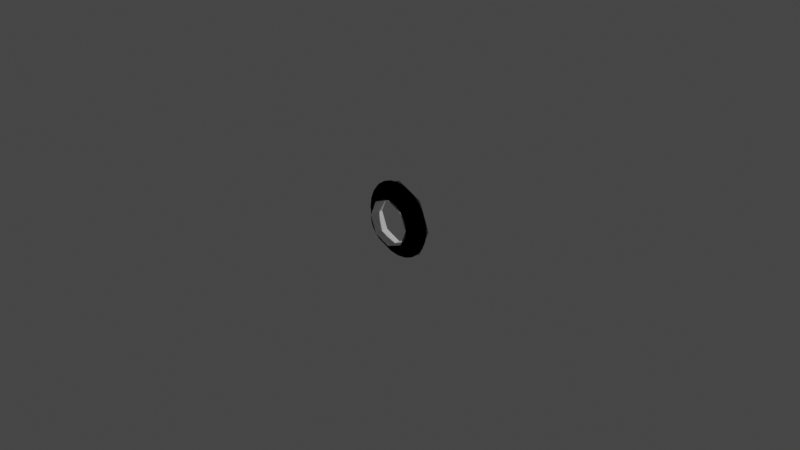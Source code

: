 # Source: dockingPort.blend  (saved by Blender 3.1.7; exported with 4.5.12 LTS)
import bpy
from mathutils import Matrix  # noqa: F401  (used for matrix-valued properties, if any)

bpy.ops.wm.read_factory_settings(use_empty=True)
scene = bpy.context.scene
scene.name = 'Scene'

# ---- collections
col_collection = bpy.data.collections.new('Collection'); scene.collection.children.link(col_collection)

# ---- materials (node trees are filled in below, after node groups)
mat_material_003 = bpy.data.materials.new('Material.003')
mat_material_003.use_transparent_shadow = False

# ---- node groups
ng_color4 = bpy.data.node_groups.new('Color4', 'ShaderNodeTree')
_s = ng_color4.interface.new_socket(name='Color', in_out='OUTPUT', socket_type='NodeSocketColor')
_s = ng_color4.interface.new_socket(name='Alpha', in_out='OUTPUT', socket_type='NodeSocketFloat')
_s = ng_color4.interface.new_socket(name='Color', in_out='INPUT', socket_type='NodeSocketColor')
_s = ng_color4.interface.new_socket(name='Alpha', in_out='INPUT', socket_type='NodeSocketFloat')
_s.min_value = 1.0
_N = ng_color4.nodes; _L = ng_color4.links
n0 = _N.new('NodeGroupInput'); n0.name = 'Group Input'; n0.location = (-403, 18)
n1 = _N.new('NodeGroupOutput'); n1.name = 'Group Output'; n1.location = (154, 24)
_L.new(n0.outputs[1], n1.inputs[1])
_L.new(n0.outputs[0], n1.inputs[0])
n1.is_active_output = True
ng_maincolor = bpy.data.node_groups.new('MainColor', 'ShaderNodeTree')
_s = ng_maincolor.interface.new_socket(name='Color', in_out='OUTPUT', socket_type='NodeSocketColor')
_s = ng_maincolor.interface.new_socket(name='Alpha', in_out='OUTPUT', socket_type='NodeSocketFloat')
_s = ng_maincolor.interface.new_socket(name='VColor', in_out='INPUT', socket_type='NodeSocketColor')
_s = ng_maincolor.interface.new_socket(name='VAlpha', in_out='INPUT', socket_type='NodeSocketFloat')
_s.min_value = 1e+04
_s = ng_maincolor.interface.new_socket(name='CColor', in_out='INPUT', socket_type='NodeSocketColor')
_s = ng_maincolor.interface.new_socket(name='CAlpha', in_out='INPUT', socket_type='NodeSocketFloat')
_s.min_value = 1.0
_s = ng_maincolor.interface.new_socket(name='TColor', in_out='INPUT', socket_type='NodeSocketColor')
_s = ng_maincolor.interface.new_socket(name='TAlpha', in_out='INPUT', socket_type='NodeSocketFloat')
_s.min_value = 1.0
_N = ng_maincolor.nodes; _L = ng_maincolor.links
n0 = _N.new('NodeGroupInput'); n0.name = 'Group Input'; n0.location = (-284, 35)
n1 = _N.new('NodeGroupOutput'); n1.name = 'Group Output'; n1.location = (332, -19)
n2 = _N.new('ShaderNodeMix'); n2.name = 'VC*CC*TC'; n2.location = (127, -33)
n2.label = 'VC*CC*TC'
n2.hide = True
n2.data_type = 'RGBA'
n2.blend_type = 'MULTIPLY'
n2.inputs[0].default_value = 1.0
n3 = _N.new('ShaderNodeMix'); n3.name = 'VC*CC'; n3.location = (-44, 33)
n3.label = 'VC*CC'
n3.hide = True
n3.data_type = 'RGBA'
n3.blend_type = 'MULTIPLY'
n3.inputs[0].default_value = 1.0
n4 = _N.new('ShaderNodeMath'); n4.name = 'VA*CA'; n4.location = (-59, -19)
n4.label = 'VA*CA'
n4.hide = True
n4.operation = 'MULTIPLY'
n4.inputs[2].default_value = 0.0
n5 = _N.new('ShaderNodeMath'); n5.name = 'VA*CA*TA'; n5.location = (130, -79)
n5.label = 'VA*CA*TA'
n5.hide = True
n5.operation = 'MULTIPLY'
n5.inputs[2].default_value = 0.0
_L.new(n0.outputs[2], n3.inputs[7])
_L.new(n0.outputs[4], n2.inputs[7])
_L.new(n2.outputs[2], n1.inputs[0])
_L.new(n3.outputs[2], n2.inputs[6])
_L.new(n0.outputs[0], n3.inputs[6])
_L.new(n0.outputs[1], n4.inputs[0])
_L.new(n0.outputs[3], n4.inputs[1])
_L.new(n4.outputs[0], n5.inputs[0])
_L.new(n0.outputs[5], n5.inputs[1])
_L.new(n5.outputs[0], n1.inputs[1])
n1.is_active_output = True
ng_standardshader = bpy.data.node_groups.new('StandardShader', 'ShaderNodeTree')
_s = ng_standardshader.interface.new_socket(name='BSDF', in_out='OUTPUT', socket_type='NodeSocketShader')
_s = ng_standardshader.interface.new_socket(name='BaseColor', in_out='INPUT', socket_type='NodeSocketColor')
_s = ng_standardshader.interface.new_socket(name='Shininess', in_out='INPUT', socket_type='NodeSocketFloat')
_s.min_value = 1e+04
_s = ng_standardshader.interface.new_socket(name='Gloss', in_out='INPUT', socket_type='NodeSocketFloat')
_s.min_value = 1e+04
_s = ng_standardshader.interface.new_socket(name='Emission', in_out='INPUT', socket_type='NodeSocketColor')
_s = ng_standardshader.interface.new_socket(name='Emission Strength', in_out='INPUT', socket_type='NodeSocketFloat')
_s.min_value = 1e+06
_s = ng_standardshader.interface.new_socket(name='Alpha', in_out='INPUT', socket_type='NodeSocketFloat')
_s.min_value = 1.0
_s = ng_standardshader.interface.new_socket(name='NormalColor', in_out='INPUT', socket_type='NodeSocketColor')
_N = ng_standardshader.nodes; _L = ng_standardshader.links
n0 = _N.new('NodeGroupOutput'); n0.name = 'Group Output'; n0.location = (555, 248)
n1 = _N.new('NodeGroupInput'); n1.name = 'Group Input'; n1.location = (-444, 74)
n2 = _N.new('ShaderNodeNormalMap'); n2.name = 'Normal Map'; n2.location = (-96, -256)
n2.hide = True
n3 = _N.new('ShaderNodeMath'); n3.name = 'Roughness'; n3.location = (-4, -2)
n3.label = 'Roughness'
n3.hide = True
n3.operation = 'SQRT'
n3.inputs[2].default_value = 0.0
n4 = _N.new('ShaderNodeMath'); n4.name = 'SpecularConv'; n4.location = (-120, 39)
n4.label = 'SpecularConv'
n4.hide = True
n4.operation = 'SQRT'
n4.inputs[2].default_value = 0.0
n5 = _N.new('ShaderNodeMath'); n5.name = 'Gloss2Rough'; n5.location = (-176, -1)
n5.label = 'Gloss2Rough'
n5.hide = True
n5.operation = 'SUBTRACT'
n5.inputs[0].default_value = 1.0
n5.inputs[2].default_value = 0.0
n6 = _N.new('ShaderNodeBsdfPrincipled'); n6.name = 'Principled BSDF'; n6.location = (226, 256)
n6.distribution = 'GGX'
n6.subsurface_method = 'BURLEY'
n6.inputs[3].default_value = 1.45
_L.new(n6.outputs[0], n0.inputs[0])
_L.new(n4.outputs[0], n6.inputs[13])
_L.new(n1.outputs[3], n6.inputs[27])
_L.new(n3.outputs[0], n6.inputs[2])
_L.new(n1.outputs[0], n6.inputs[0])
_L.new(n1.outputs[1], n4.inputs[0])
_L.new(n1.outputs[6], n2.inputs[1])
_L.new(n5.outputs[0], n3.inputs[0])
_L.new(n1.outputs[2], n5.inputs[1])
_L.new(n2.outputs[0], n6.inputs[5])
_L.new(n1.outputs[5], n6.inputs[4])
_L.new(n1.outputs[4], n6.inputs[28])
n0.is_active_output = True

# ---- material node trees
mat_material_003.use_nodes = True; mat_material_003.node_tree.nodes.clear()
_N = mat_material_003.node_tree.nodes; _L = mat_material_003.node_tree.links
n0 = _N.new('ShaderNodeTexImage'); n0.name = '_MainTex'; n0.location = (-131, -187)
n0.label = '_MainTex'
n0.hide = True
n1 = _N.new('ShaderNodeUVMap'); n1.name = 'UV Map'; n1.location = (-345, -213)
n2 = _N.new('ShaderNodeGroup'); n2.name = '_Color'; n2.location = (-34, -148)
n2.label = '_Color'
n2.hide = True
n2.node_tree = ng_color4
n2.inputs[0].default_value = (1.0, 1.0, 1.0, 1.0)
n2.inputs[1].default_value = 1.0
n3 = _N.new('ShaderNodeVertexColor'); n3.name = 'Vertex Color'; n3.location = (-31, -96)
n3.hide = True
n4 = _N.new('ShaderNodeOutputMaterial'); n4.name = 'Material Output'; n4.location = (765, 26)
n5 = _N.new('ShaderNodeGroup'); n5.name = 'Group'; n5.location = (157, 9)
n5.node_tree = ng_maincolor
n6 = _N.new('ShaderNodeGroup'); n6.name = 'StandardShader'; n6.location = (542, -4)
n6.node_tree = ng_standardshader
n6.inputs[1].default_value = 0.0
n6.inputs[2].default_value = 0.0
n6.inputs[3].default_value = (0.0, 0.0, 0.0, 1.0)
n6.inputs[4].default_value = 1.0
n6.inputs[6].default_value = (0.5, 0.5, 1.0, 1.0)
n7 = _N.new('ShaderNodeValue'); n7.name = '_Opacity'; n7.location = (327, -167)
n7.label = '_Opacity'
n7.hide = True
n7.outputs[0].default_value = 1.0
_L.new(n1.outputs[0], n0.inputs[0])
_L.new(n6.outputs[0], n4.inputs[0])
_L.new(n2.outputs[0], n5.inputs[2])
_L.new(n2.outputs[1], n5.inputs[3])
_L.new(n0.outputs[0], n5.inputs[4])
_L.new(n0.outputs[1], n5.inputs[5])
_L.new(n5.outputs[0], n6.inputs[0])
_L.new(n3.outputs[1], n5.inputs[1])
_L.new(n3.outputs[0], n5.inputs[0])
_L.new(n7.outputs[0], n6.inputs[5])
n4.is_active_output = True

# ---- world
world_world = bpy.data.worlds.new('World'); scene.world = world_world
world_world.use_nodes = True; world_world.node_tree.nodes.clear()
_N = world_world.node_tree.nodes; _L = world_world.node_tree.links
n0 = _N.new('ShaderNodeOutputWorld'); n0.name = 'World Output'; n0.location = (300, 300)
n1 = _N.new('ShaderNodeBackground'); n1.name = 'Background'; n1.location = (10, 300)
n1.inputs[0].default_value = (0.05088, 0.05088, 0.05088, 1.0)
_L.new(n1.outputs[0], n0.inputs[0])
n0.is_active_output = True
world_world.color = (0.05088, 0.05088, 0.05088)
world_world.use_sun_shadow = False
world_world.sun_shadow_jitter_overblur = 0.0

# ---- cameras
cam_camera = bpy.data.cameras.new('Camera')
cam_camera.clip_end = 100.0
cam_camera.ortho_scale = 7.314

# ---- lights
light_light = bpy.data.lights.new('Light', 'POINT')
light_light.transmission_factor = 0.0
light_light.energy = 1000.0
light_light.shadow_soft_size = 0.1
light_light.shadow_maximum_resolution = 0.006
light_light.use_absolute_resolution = True

# ---- meshes
me_circle = bpy.data.meshes.new('Circle')
me_circle.from_pydata([(2.62e-09, 0.2601, 0.1533), (-0.06732, 0.2512, 0.1533), (-0.13, 0.2252, 0.1533), (-0.1839, 0.1839, 0.1533), (-0.2252, 0.13, 0.1533), (-0.2512, 0.06732, 0.1533), (-0.2601, -1.032e-08, 0.1533), (-0.2512, -0.06732, 0.1533), (-0.2252, -0.13, 0.1533), (-0.1839, -0.1839, 0.1533), (-0.13, -0.2252, 0.1533), (-0.06732, -0.2512, 0.1533), (2.536e-08, -0.2601, 0.1533), (0.06732, -0.2512, 0.1533), (0.13, -0.2252, 0.1533), (0.1839, -0.1839, 0.1533), (0.2252, -0.13, 0.1533), (0.2512, -0.06732, 0.1533), (0.2601, 4.15e-09, 0.1533), (0.2512, 0.06732, 0.1533), (0.2252, 0.13, 0.1533), (0.1839, 0.1839, 0.1533), (0.13, 0.2252, 0.1533), (0.06732, 0.2512, 0.1533), (0.06732, 0.2512, 0.02), (0.13, 0.2252, 0.02), (0.1839, 0.1839, 0.02), (0.2252, 0.13, 0.02), (0.2512, 0.06732, 0.02), (0.2601, 1.422e-08, 0.02), (0.2512, -0.06732, 0.02), (0.2252, -0.13, 0.02), (0.1839, -0.1839, 0.02), (0.13, -0.2252, 0.02), (0.06732, -0.2512, 0.02), (1.37e-08, -0.2601, 0.02), (-0.06732, -0.2512, 0.02), (-0.13, -0.2252, 0.02), (-0.1839, -0.1839, 0.02), (-0.2252, -0.13, 0.02), (-0.2512, -0.06732, 0.02), (-0.2601, -2.534e-10, 0.02), (-0.2512, 0.06732, 0.02), (-0.2252, 0.13, 0.02), (-0.1839, 0.1839, 0.02), (-0.13, 0.2252, 0.02), (-0.06732, 0.2512, 0.02), (-9.038e-09, 0.2601, 0.02), (0.1068, -0.3985, 0.02), (-0.3985, 0.1068, 0.02), (0.3985, 0.1068, 0.02), (-0.1068, -0.3985, 0.02), (-0.2917, 0.2917, 0.02), (0.3985, -0.1068, 0.02), (-0.2917, -0.2917, 0.02), (-0.1068, 0.3985, 0.02), (0.1068, 0.3985, 0.02), (-0.3985, -0.1068, 0.02), (0.2063, -0.3573, 0.02), (0.3573, 0.2063, 0.02), (2.245e-08, -0.4125, 0.02), (-0.3573, -0.2063, 0.02), (0.2917, -0.2917, 0.02), (-0.3573, 0.2063, 0.02), (0.2063, 0.3573, 0.02), (0.4125, 4.995e-08, 0.02), (0.2917, 0.2917, 0.02), (-0.2063, -0.3573, 0.02), (-0.2063, 0.3573, 0.02), (0.3573, -0.2063, 0.02), (-0.4125, -6.088e-09, 0.02), (-3.383e-08, 0.4125, 0.02)], [], [(10, 37, 38, 9), (5, 42, 43, 4), (8, 39, 40, 7), (17, 30, 31, 16), (12, 35, 36, 11), (15, 32, 33, 14), (2, 45, 46, 1), (19, 28, 29, 18), (22, 25, 26, 21), (7, 40, 41, 6), (0, 47, 24, 23), (4, 43, 44, 3), (14, 33, 34, 13), (21, 26, 27, 20), (9, 38, 39, 8), (11, 36, 37, 10), (6, 41, 42, 5), (16, 31, 32, 15), (18, 29, 30, 17), (13, 34, 35, 12), (1, 46, 47, 0), (3, 44, 45, 2), (20, 27, 28, 19), (23, 24, 25, 22), (34, 48, 60, 35), (35, 60, 51, 36), (36, 51, 67, 37), (37, 67, 54, 38), (47, 71, 56, 24), (38, 54, 61, 39), (25, 64, 66, 26), (39, 61, 57, 40), (26, 66, 59, 27), (40, 57, 70, 41), (27, 59, 50, 28), (41, 70, 49, 42), (28, 50, 65, 29), (42, 49, 63, 43), (29, 65, 53, 30), (43, 63, 52, 44), (30, 53, 69, 31), (44, 52, 68, 45), (31, 69, 62, 32), (45, 68, 55, 46), (32, 62, 58, 33), (46, 55, 71, 47), (33, 58, 48, 34), (24, 56, 64, 25)])
_uv = me_circle.uv_layers.new(name='UVMap')
_uv.uv.foreach_set('vector', [0.0, 0.0, 0.0, 0.0, 0.0, 0.0, 0.0, 0.0, 0.0, 0.0, 0.0, 0.0, 0.0, 0.0, 0.0, 0.0, 0.0, 0.0, 0.0, 0.0, 0.0, 0.0, 0.0, 0.0, 0.0, 0.0, 0.0, 0.0, 0.0, 0.0, 0.0, 0.0, 0.0, 0.0, 0.0, 0.0, 0.0, 0.0, 0.0, 0.0, 0.0, 0.0, 0.0, 0.0, 0.0, 0.0, 0.0, 0.0, 0.0, 0.0, 0.0, 0.0, 0.0, 0.0, 0.0, 0.0, 0.0, 0.0, 0.0, 0.0, 0.0, 0.0, 0.0, 0.0, 0.0, 0.0, 0.0, 0.0, 0.0, 0.0, 0.0, 0.0, 0.0, 0.0, 0.0, 0.0, 0.0, 0.0, 0.0, 0.0, 0.0, 0.0, 0.0, 0.0, 0.0, 0.0, 0.0, 0.0, 0.0, 0.0, 0.0, 0.0, 0.0, 0.0, 0.0, 0.0, 0.0, 0.0, 0.0, 0.0, 0.0, 0.0, 0.0, 0.0, 0.0, 0.0, 0.0, 0.0, 0.0, 0.0, 0.0, 0.0, 0.0, 0.0, 0.0, 0.0, 0.0, 0.0, 0.0, 0.0, 0.0, 0.0, 0.0, 0.0, 0.0, 0.0, 0.0, 0.0, 0.0, 0.0, 0.0, 0.0, 0.0, 0.0, 0.0, 0.0, 0.0, 0.0, 0.0, 0.0, 0.0, 0.0, 0.0, 0.0, 0.0, 0.0, 0.0, 0.0, 0.0, 0.0, 0.0, 0.0, 0.0, 0.0, 0.0, 0.0, 0.0, 0.0, 0.0, 0.0, 0.0, 0.0, 0.0, 0.0, 0.0, 0.0, 0.0, 0.0, 0.0, 0.0, 0.0, 0.0, 0.0, 0.0, 0.0, 0.0, 0.0, 0.0, 0.0, 0.0, 0.0, 0.0, 0.0, 0.0, 0.0, 0.0, 0.0, 0.0, 0.0, 0.0, 0.0, 0.0, 0.0, 0.0, 0.0, 0.0, 0.0, 0.0, 0.0, 0.0, 0.0, 0.0, 0.0, 0.0, 0.0, 0.0, 0.0, 0.0, 0.0, 0.0, 0.0, 0.0, 0.0, 0.0, 0.0, 0.0, 0.0, 0.0, 0.0, 0.0, 0.0, 0.0, 0.0, 0.0, 0.0, 0.0, 0.0, 0.0, 0.0, 0.0, 0.0, 0.0, 0.0, 0.0, 0.0, 0.0, 0.0, 0.0, 0.0, 0.0, 0.0, 0.0, 0.0, 0.0, 0.0, 0.0, 0.0, 0.0, 0.0, 0.0, 0.0, 0.0, 0.0, 0.0, 0.0, 0.0, 0.0, 0.0, 0.0, 0.0, 0.0, 0.0, 0.0, 0.0, 0.0, 0.0, 0.0, 0.0, 0.0, 0.0, 0.0, 0.0, 0.0, 0.0, 0.0, 0.0, 0.0, 0.0, 0.0, 0.0, 0.0, 0.0, 0.0, 0.0, 0.0, 0.0, 0.0, 0.0, 0.0, 0.0, 0.0, 0.0, 0.0, 0.0, 0.0, 0.0, 0.0, 0.0, 0.0, 0.0, 0.0, 0.0, 0.0, 0.0, 0.0, 0.0, 0.0, 0.0, 0.0, 0.0, 0.0, 0.0, 0.0, 0.0, 0.0, 0.0, 0.0, 0.0, 0.0, 0.0, 0.0, 0.0, 0.0, 0.0, 0.0, 0.0, 0.0, 0.0, 0.0, 0.0, 0.0, 0.0, 0.0, 0.0, 0.0, 0.0, 0.0, 0.0, 0.0, 0.0, 0.0, 0.0, 0.0, 0.0, 0.0, 0.0, 0.0, 0.0, 0.0, 0.0, 0.0, 0.0, 0.0, 0.0, 0.0, 0.0, 0.0, 0.0, 0.0, 0.0, 0.0, 0.0, 0.0, 0.0, 0.0, 0.0, 0.0, 0.0, 0.0, 0.0, 0.0, 0.0, 0.0, 0.0, 0.0, 0.0, 0.0, 0.0, 0.0, 0.0, 0.0, 0.0, 0.0, 0.0])
me_circle.materials.append(mat_material_003)
me_circle.use_remesh_fix_poles = True
me_circle.use_remesh_preserve_attributes = False
me_circle.update()
me_circle_001 = bpy.data.meshes.new('Circle.001')
me_circle_001.from_pydata([(0.1809, 0.1809, 0.0), (0.2558, 1.32e-08, 0.0), (0.1809, -0.1809, 0.0), (1.518e-08, -0.2558, 0.0), (-0.1809, -0.1809, 0.0), (-0.2558, -1.03e-09, 0.0), (-0.1809, 0.1809, 0.0), (-7.186e-09, 0.2558, 0.0), (6.431e-09, 0.2558, 0.1558), (-0.1809, 0.1809, 0.1558), (-0.2558, -1.279e-08, 0.1558), (-0.1809, -0.1809, 0.1558), (2.879e-08, -0.2558, 0.1558), (0.1809, -0.1809, 0.1558), (0.2558, 1.443e-09, 0.1558), (0.1809, 0.1809, 0.1558), (-2.092e-08, 0.423, 2.488e-08), (-0.2991, 0.2991, 2.902e-08), (-0.2991, -0.2991, -1.382e-09), (0.2991, -0.2991, -3.04e-08), (0.2991, 0.2991, 1.382e-09), (0.423, 6.334e-09, -2.488e-08), (1.174e-08, -0.423, -2.488e-08), (-0.423, 2.404e-09, 2.349e-08)], [], [(9, 6, 7, 8), (12, 3, 4, 11), (15, 0, 1, 14), (11, 4, 5, 10), (14, 1, 2, 13), (10, 5, 6, 9), (13, 2, 3, 12), (8, 7, 0, 15), (0, 20, 21, 1), (5, 23, 17, 6), (2, 19, 22, 3), (7, 16, 20, 0), (4, 18, 23, 5), (1, 21, 19, 2), (6, 17, 16, 7), (3, 22, 18, 4)])
_uv = me_circle_001.uv_layers.new(name='UVMap')
_uv.uv.foreach_set('vector', [0.0, 0.0, 0.0, 0.0, 0.0, 0.0, 0.0, 0.0, 0.0, 0.0, 0.0, 0.0, 0.0, 0.0, 0.0, 0.0, 0.0, 0.0, 0.0, 0.0, 0.0, 0.0, 0.0, 0.0, 0.0, 0.0, 0.0, 0.0, 0.0, 0.0, 0.0, 0.0, 0.0, 0.0, 0.0, 0.0, 0.0, 0.0, 0.0, 0.0, 0.0, 0.0, 0.0, 0.0, 0.0, 0.0, 0.0, 0.0, 0.0, 0.0, 0.0, 0.0, 0.0, 0.0, 0.0, 0.0, 0.0, 0.0, 0.0, 0.0, 0.0, 0.0, 0.0, 0.0, 0.0, 0.0, 0.0, 0.0, 0.0, 0.0, 0.0, 0.0, 0.0, 0.0, 0.0, 0.0, 0.0, 0.0, 0.0, 0.0, 0.0, 0.0, 0.0, 0.0, 0.0, 0.0, 0.0, 0.0, 0.0, 0.0, 0.0, 0.0, 0.0, 0.0, 0.0, 0.0, 0.0, 0.0, 0.0, 0.0, 0.0, 0.0, 0.0, 0.0, 0.0, 0.0, 0.0, 0.0, 0.0, 0.0, 0.0, 0.0, 0.0, 0.0, 0.0, 0.0, 0.0, 0.0, 0.0, 0.0, 0.0, 0.0, 0.0, 0.0, 0.0, 0.0, 0.0, 0.0])
me_circle_001.use_remesh_fix_poles = True
me_circle_001.use_remesh_preserve_attributes = False
me_circle_001.update()

# ---- objects
ob_light = bpy.data.objects.new('Light', light_light)
ob_camera = bpy.data.objects.new('Camera', cam_camera)
ob_shell = bpy.data.objects.new('shell', me_circle)
ob_empty = bpy.data.objects.new('Empty', None)
ob_shellcollider = bpy.data.objects.new('shellCollider', me_circle_001)

# ---- transforms, parenting, visibility, modifiers, constraints
ob_light.location = (4.076, 1.005, 5.904)
ob_light.rotation_euler = (0.6503, 0.05522, 1.866)
ob_light.lock_rotations_4d = False
ob_light.empty_display_type = 'ARROWS'
ob_light.color = (0.0, 0.0, 0.0, 0.0)
ob_light.lineart.crease_threshold = 0.0
ob_camera.location = (7.359, -6.926, 4.958)
ob_camera.rotation_euler = (1.109, -4.651e-08, 0.8149)
ob_camera.lock_rotations_4d = False
ob_camera.empty_display_type = 'ARROWS'
ob_camera.color = (0.0, 0.0, 0.0, 0.0)
ob_camera.display_type = 'WIRE'
ob_camera.lineart.crease_threshold = 0.0
ob_shell.parent = ob_empty
ob_shell.location = (0.0, 0.0, 0.0)
ob_shell.rotation_euler = (1.571, 3.142, 8.742e-08)
ob_empty.location = (0.0, 0.0, 0.0)
ob_shellcollider.parent = ob_empty
ob_shellcollider.location = (0.0, 0.0, 0.0)
ob_shellcollider.rotation_euler = (1.571, 3.142, 8.742e-08)

# ---- collection membership
col_collection.objects.link(ob_light)
col_collection.objects.link(ob_camera)
col_collection.objects.link(ob_shell)
col_collection.objects.link(ob_empty)
col_collection.objects.link(ob_shellcollider)

# ---- scene / render settings (as saved in the file)
scene.camera = ob_camera
scene.frame_start = 1; scene.frame_end = 250; scene.frame_set(2)
scene.render.engine = 'BLENDER_EEVEE_NEXT'
scene.cycles.sampling_pattern = 'TABULATED_SOBOL'
scene.cycles.use_light_tree = False
scene.view_settings.view_transform = 'Filmic'
bpy.context.view_layer.update()
